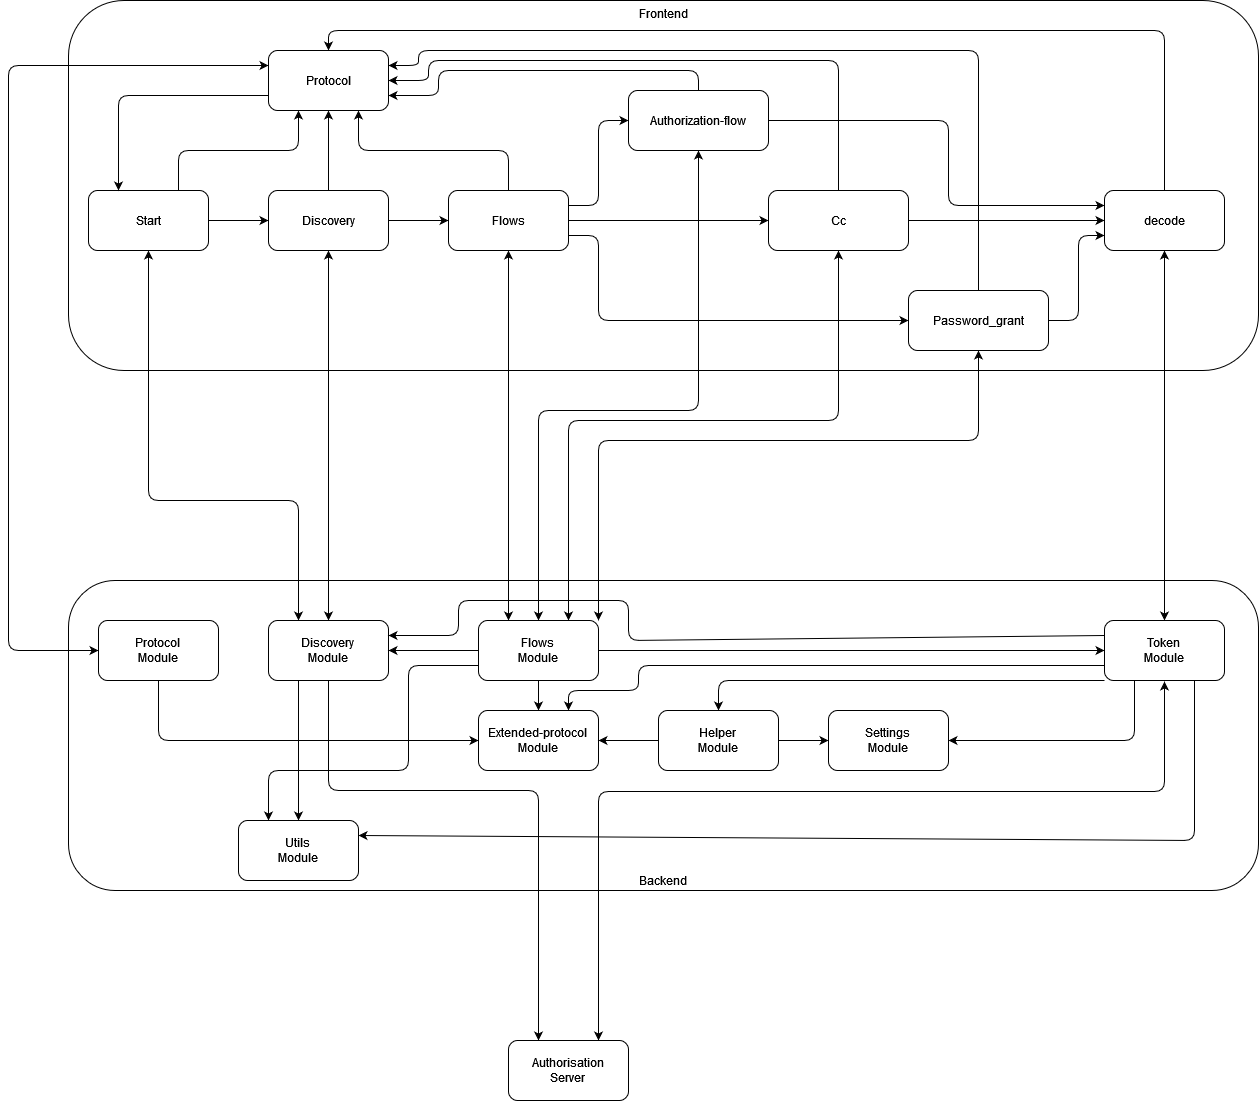

The diagram above was exported from draw.io. Its source (the exported page's mxGraphModel, read from the mxfile embedded in the PNG):
<mxGraphModel dx="2214" dy="1177" grid="1" gridSize="10" guides="1" tooltips="1" connect="1" arrows="1" fold="1" page="1" pageScale="1" pageWidth="827" pageHeight="1169" math="0" shadow="0">
  <root>
    <mxCell id="NZznHeb6CCmIsUfUQSTo-0" />
    <mxCell id="NZznHeb6CCmIsUfUQSTo-1" parent="NZznHeb6CCmIsUfUQSTo-0" />
    <mxCell id="NZznHeb6CCmIsUfUQSTo-29" value="Backend" style="rounded=1;whiteSpace=wrap;html=1;verticalAlign=bottom;" parent="NZznHeb6CCmIsUfUQSTo-1" vertex="1">
      <mxGeometry x="170" y="620" width="1190" height="310" as="geometry" />
    </mxCell>
    <mxCell id="NZznHeb6CCmIsUfUQSTo-2" value="Frontend" style="rounded=1;whiteSpace=wrap;html=1;verticalAlign=top;" parent="NZznHeb6CCmIsUfUQSTo-1" vertex="1">
      <mxGeometry x="170" y="40" width="1190" height="370" as="geometry" />
    </mxCell>
    <mxCell id="NZznHeb6CCmIsUfUQSTo-5" style="edgeStyle=none;html=1;exitX=1;exitY=0.5;exitDx=0;exitDy=0;entryX=0;entryY=0.5;entryDx=0;entryDy=0;" parent="NZznHeb6CCmIsUfUQSTo-1" source="NZznHeb6CCmIsUfUQSTo-3" target="NZznHeb6CCmIsUfUQSTo-4" edge="1">
      <mxGeometry relative="1" as="geometry" />
    </mxCell>
    <mxCell id="NZznHeb6CCmIsUfUQSTo-21" style="edgeStyle=none;html=1;exitX=0.75;exitY=0;exitDx=0;exitDy=0;entryX=0.25;entryY=1;entryDx=0;entryDy=0;" parent="NZznHeb6CCmIsUfUQSTo-1" source="NZznHeb6CCmIsUfUQSTo-3" target="NZznHeb6CCmIsUfUQSTo-19" edge="1">
      <mxGeometry relative="1" as="geometry">
        <Array as="points">
          <mxPoint x="280" y="190" />
          <mxPoint x="340" y="190" />
          <mxPoint x="400" y="190" />
        </Array>
      </mxGeometry>
    </mxCell>
    <mxCell id="VZxc88cco7wyyrTu78xt-0" style="edgeStyle=none;sketch=0;html=1;exitX=0.5;exitY=1;exitDx=0;exitDy=0;entryX=0.25;entryY=0;entryDx=0;entryDy=0;shadow=0;startArrow=classic;startFill=1;" parent="NZznHeb6CCmIsUfUQSTo-1" source="NZznHeb6CCmIsUfUQSTo-3" target="NZznHeb6CCmIsUfUQSTo-31" edge="1">
      <mxGeometry relative="1" as="geometry">
        <Array as="points">
          <mxPoint x="250" y="540" />
          <mxPoint x="400" y="540" />
        </Array>
      </mxGeometry>
    </mxCell>
    <mxCell id="NZznHeb6CCmIsUfUQSTo-3" value="Start" style="rounded=1;whiteSpace=wrap;html=1;" parent="NZznHeb6CCmIsUfUQSTo-1" vertex="1">
      <mxGeometry x="190" y="230" width="120" height="60" as="geometry" />
    </mxCell>
    <mxCell id="NZznHeb6CCmIsUfUQSTo-7" style="edgeStyle=none;html=1;exitX=1;exitY=0.5;exitDx=0;exitDy=0;entryX=0;entryY=0.5;entryDx=0;entryDy=0;" parent="NZznHeb6CCmIsUfUQSTo-1" source="NZznHeb6CCmIsUfUQSTo-4" target="NZznHeb6CCmIsUfUQSTo-6" edge="1">
      <mxGeometry relative="1" as="geometry" />
    </mxCell>
    <mxCell id="NZznHeb6CCmIsUfUQSTo-20" style="edgeStyle=none;html=1;exitX=0.5;exitY=0;exitDx=0;exitDy=0;entryX=0.5;entryY=1;entryDx=0;entryDy=0;" parent="NZznHeb6CCmIsUfUQSTo-1" source="NZznHeb6CCmIsUfUQSTo-4" target="NZznHeb6CCmIsUfUQSTo-19" edge="1">
      <mxGeometry relative="1" as="geometry" />
    </mxCell>
    <mxCell id="NZznHeb6CCmIsUfUQSTo-42" style="edgeStyle=none;html=1;exitX=0.5;exitY=1;exitDx=0;exitDy=0;entryX=0.5;entryY=0;entryDx=0;entryDy=0;startArrow=classic;startFill=1;" parent="NZznHeb6CCmIsUfUQSTo-1" source="NZznHeb6CCmIsUfUQSTo-4" target="NZznHeb6CCmIsUfUQSTo-31" edge="1">
      <mxGeometry relative="1" as="geometry" />
    </mxCell>
    <mxCell id="NZznHeb6CCmIsUfUQSTo-4" value="Discovery" style="rounded=1;whiteSpace=wrap;html=1;" parent="NZznHeb6CCmIsUfUQSTo-1" vertex="1">
      <mxGeometry x="370" y="230" width="120" height="60" as="geometry" />
    </mxCell>
    <mxCell id="NZznHeb6CCmIsUfUQSTo-12" style="edgeStyle=none;html=1;exitX=1;exitY=0.5;exitDx=0;exitDy=0;entryX=0;entryY=0.5;entryDx=0;entryDy=0;" parent="NZznHeb6CCmIsUfUQSTo-1" source="NZznHeb6CCmIsUfUQSTo-6" target="NZznHeb6CCmIsUfUQSTo-8" edge="1">
      <mxGeometry relative="1" as="geometry" />
    </mxCell>
    <mxCell id="NZznHeb6CCmIsUfUQSTo-13" style="edgeStyle=none;html=1;exitX=1;exitY=0.25;exitDx=0;exitDy=0;entryX=0;entryY=0.5;entryDx=0;entryDy=0;" parent="NZznHeb6CCmIsUfUQSTo-1" source="NZznHeb6CCmIsUfUQSTo-6" target="NZznHeb6CCmIsUfUQSTo-10" edge="1">
      <mxGeometry relative="1" as="geometry">
        <Array as="points">
          <mxPoint x="700" y="245" />
          <mxPoint x="700" y="160" />
        </Array>
      </mxGeometry>
    </mxCell>
    <mxCell id="NZznHeb6CCmIsUfUQSTo-14" style="edgeStyle=none;html=1;exitX=1;exitY=0.75;exitDx=0;exitDy=0;entryX=0;entryY=0.5;entryDx=0;entryDy=0;" parent="NZznHeb6CCmIsUfUQSTo-1" source="NZznHeb6CCmIsUfUQSTo-6" target="NZznHeb6CCmIsUfUQSTo-11" edge="1">
      <mxGeometry relative="1" as="geometry">
        <Array as="points">
          <mxPoint x="700" y="275" />
          <mxPoint x="700" y="360" />
        </Array>
      </mxGeometry>
    </mxCell>
    <mxCell id="NZznHeb6CCmIsUfUQSTo-23" style="edgeStyle=none;html=1;exitX=0.5;exitY=0;exitDx=0;exitDy=0;entryX=0.75;entryY=1;entryDx=0;entryDy=0;" parent="NZznHeb6CCmIsUfUQSTo-1" source="NZznHeb6CCmIsUfUQSTo-6" target="NZznHeb6CCmIsUfUQSTo-19" edge="1">
      <mxGeometry relative="1" as="geometry">
        <Array as="points">
          <mxPoint x="610" y="190" />
          <mxPoint x="460" y="190" />
        </Array>
      </mxGeometry>
    </mxCell>
    <mxCell id="NZznHeb6CCmIsUfUQSTo-41" style="edgeStyle=none;html=1;exitX=0.5;exitY=1;exitDx=0;exitDy=0;entryX=0.25;entryY=0;entryDx=0;entryDy=0;startArrow=classic;startFill=1;" parent="NZznHeb6CCmIsUfUQSTo-1" source="NZznHeb6CCmIsUfUQSTo-6" target="NZznHeb6CCmIsUfUQSTo-32" edge="1">
      <mxGeometry relative="1" as="geometry" />
    </mxCell>
    <mxCell id="NZznHeb6CCmIsUfUQSTo-6" value="Flows" style="rounded=1;whiteSpace=wrap;html=1;" parent="NZznHeb6CCmIsUfUQSTo-1" vertex="1">
      <mxGeometry x="550" y="230" width="120" height="60" as="geometry" />
    </mxCell>
    <mxCell id="NZznHeb6CCmIsUfUQSTo-16" style="edgeStyle=none;html=1;exitX=1;exitY=0.5;exitDx=0;exitDy=0;entryX=0;entryY=0.5;entryDx=0;entryDy=0;" parent="NZznHeb6CCmIsUfUQSTo-1" source="NZznHeb6CCmIsUfUQSTo-8" target="NZznHeb6CCmIsUfUQSTo-15" edge="1">
      <mxGeometry relative="1" as="geometry" />
    </mxCell>
    <mxCell id="NZznHeb6CCmIsUfUQSTo-26" style="edgeStyle=none;html=1;exitX=0.5;exitY=0;exitDx=0;exitDy=0;entryX=1;entryY=0.5;entryDx=0;entryDy=0;" parent="NZznHeb6CCmIsUfUQSTo-1" source="NZznHeb6CCmIsUfUQSTo-8" target="NZznHeb6CCmIsUfUQSTo-19" edge="1">
      <mxGeometry relative="1" as="geometry">
        <Array as="points">
          <mxPoint x="940" y="100" />
          <mxPoint x="530" y="100" />
          <mxPoint x="530" y="120" />
        </Array>
      </mxGeometry>
    </mxCell>
    <mxCell id="NZznHeb6CCmIsUfUQSTo-39" style="edgeStyle=none;html=1;exitX=0.5;exitY=1;exitDx=0;exitDy=0;entryX=0.75;entryY=0;entryDx=0;entryDy=0;startArrow=classic;startFill=1;" parent="NZznHeb6CCmIsUfUQSTo-1" source="NZznHeb6CCmIsUfUQSTo-8" target="NZznHeb6CCmIsUfUQSTo-32" edge="1">
      <mxGeometry relative="1" as="geometry">
        <mxPoint x="940" y="660" as="targetPoint" />
        <Array as="points">
          <mxPoint x="940" y="460" />
          <mxPoint x="670" y="460" />
        </Array>
      </mxGeometry>
    </mxCell>
    <mxCell id="NZznHeb6CCmIsUfUQSTo-8" value="Cc" style="rounded=1;whiteSpace=wrap;html=1;" parent="NZznHeb6CCmIsUfUQSTo-1" vertex="1">
      <mxGeometry x="870" y="230" width="140" height="60" as="geometry" />
    </mxCell>
    <mxCell id="NZznHeb6CCmIsUfUQSTo-17" style="edgeStyle=none;html=1;exitX=1;exitY=0.5;exitDx=0;exitDy=0;entryX=0;entryY=0.25;entryDx=0;entryDy=0;" parent="NZznHeb6CCmIsUfUQSTo-1" source="NZznHeb6CCmIsUfUQSTo-10" target="NZznHeb6CCmIsUfUQSTo-15" edge="1">
      <mxGeometry relative="1" as="geometry">
        <Array as="points">
          <mxPoint x="1050" y="160" />
          <mxPoint x="1050" y="245" />
        </Array>
      </mxGeometry>
    </mxCell>
    <mxCell id="NZznHeb6CCmIsUfUQSTo-24" style="edgeStyle=none;html=1;exitX=0.5;exitY=0;exitDx=0;exitDy=0;entryX=1;entryY=0.75;entryDx=0;entryDy=0;" parent="NZznHeb6CCmIsUfUQSTo-1" source="NZznHeb6CCmIsUfUQSTo-10" target="NZznHeb6CCmIsUfUQSTo-19" edge="1">
      <mxGeometry relative="1" as="geometry">
        <Array as="points">
          <mxPoint x="800" y="110" />
          <mxPoint x="540" y="110" />
          <mxPoint x="540" y="135" />
        </Array>
      </mxGeometry>
    </mxCell>
    <mxCell id="NZznHeb6CCmIsUfUQSTo-40" style="edgeStyle=none;html=1;exitX=0.5;exitY=1;exitDx=0;exitDy=0;entryX=0.5;entryY=0;entryDx=0;entryDy=0;startArrow=classic;startFill=1;" parent="NZznHeb6CCmIsUfUQSTo-1" source="NZznHeb6CCmIsUfUQSTo-10" target="NZznHeb6CCmIsUfUQSTo-32" edge="1">
      <mxGeometry relative="1" as="geometry">
        <mxPoint x="800" y="660" as="targetPoint" />
        <Array as="points">
          <mxPoint x="800" y="450" />
          <mxPoint x="640" y="450" />
        </Array>
      </mxGeometry>
    </mxCell>
    <mxCell id="NZznHeb6CCmIsUfUQSTo-10" value="Authorization-flow" style="rounded=1;whiteSpace=wrap;html=1;" parent="NZznHeb6CCmIsUfUQSTo-1" vertex="1">
      <mxGeometry x="730" y="130" width="140" height="60" as="geometry" />
    </mxCell>
    <mxCell id="NZznHeb6CCmIsUfUQSTo-18" style="edgeStyle=none;html=1;exitX=1;exitY=0.5;exitDx=0;exitDy=0;entryX=0;entryY=0.75;entryDx=0;entryDy=0;" parent="NZznHeb6CCmIsUfUQSTo-1" source="NZznHeb6CCmIsUfUQSTo-11" target="NZznHeb6CCmIsUfUQSTo-15" edge="1">
      <mxGeometry relative="1" as="geometry">
        <Array as="points">
          <mxPoint x="1180" y="360" />
          <mxPoint x="1180" y="275" />
        </Array>
      </mxGeometry>
    </mxCell>
    <mxCell id="NZznHeb6CCmIsUfUQSTo-27" style="edgeStyle=none;html=1;exitX=0.5;exitY=0;exitDx=0;exitDy=0;entryX=1;entryY=0.25;entryDx=0;entryDy=0;" parent="NZznHeb6CCmIsUfUQSTo-1" source="NZznHeb6CCmIsUfUQSTo-11" target="NZznHeb6CCmIsUfUQSTo-19" edge="1">
      <mxGeometry relative="1" as="geometry">
        <Array as="points">
          <mxPoint x="1080" y="90" />
          <mxPoint x="520" y="90" />
          <mxPoint x="520" y="105" />
        </Array>
      </mxGeometry>
    </mxCell>
    <mxCell id="NZznHeb6CCmIsUfUQSTo-38" style="edgeStyle=none;html=1;exitX=0.5;exitY=1;exitDx=0;exitDy=0;entryX=1;entryY=0;entryDx=0;entryDy=0;startArrow=classic;startFill=1;" parent="NZznHeb6CCmIsUfUQSTo-1" source="NZznHeb6CCmIsUfUQSTo-11" target="NZznHeb6CCmIsUfUQSTo-32" edge="1">
      <mxGeometry relative="1" as="geometry">
        <mxPoint x="1080" y="660" as="targetPoint" />
        <Array as="points">
          <mxPoint x="1080" y="480" />
          <mxPoint x="700" y="480" />
        </Array>
      </mxGeometry>
    </mxCell>
    <mxCell id="NZznHeb6CCmIsUfUQSTo-11" value="Password_grant" style="rounded=1;whiteSpace=wrap;html=1;" parent="NZznHeb6CCmIsUfUQSTo-1" vertex="1">
      <mxGeometry x="1010" y="330" width="140" height="60" as="geometry" />
    </mxCell>
    <mxCell id="NZznHeb6CCmIsUfUQSTo-28" style="edgeStyle=none;html=1;exitX=0.5;exitY=0;exitDx=0;exitDy=0;entryX=0.5;entryY=0;entryDx=0;entryDy=0;" parent="NZznHeb6CCmIsUfUQSTo-1" source="NZznHeb6CCmIsUfUQSTo-15" target="NZznHeb6CCmIsUfUQSTo-19" edge="1">
      <mxGeometry relative="1" as="geometry">
        <Array as="points">
          <mxPoint x="1266" y="70" />
          <mxPoint x="430" y="70" />
        </Array>
      </mxGeometry>
    </mxCell>
    <mxCell id="NZznHeb6CCmIsUfUQSTo-37" style="edgeStyle=none;html=1;exitX=0.5;exitY=1;exitDx=0;exitDy=0;entryX=0.5;entryY=0;entryDx=0;entryDy=0;shadow=0;sketch=0;startArrow=classic;startFill=1;" parent="NZznHeb6CCmIsUfUQSTo-1" source="NZznHeb6CCmIsUfUQSTo-15" target="NZznHeb6CCmIsUfUQSTo-36" edge="1">
      <mxGeometry relative="1" as="geometry" />
    </mxCell>
    <mxCell id="NZznHeb6CCmIsUfUQSTo-15" value="decode" style="rounded=1;whiteSpace=wrap;html=1;" parent="NZznHeb6CCmIsUfUQSTo-1" vertex="1">
      <mxGeometry x="1206" y="230" width="120" height="60" as="geometry" />
    </mxCell>
    <mxCell id="NZznHeb6CCmIsUfUQSTo-22" style="edgeStyle=none;html=1;entryX=0.25;entryY=0;entryDx=0;entryDy=0;exitX=0;exitY=0.75;exitDx=0;exitDy=0;" parent="NZznHeb6CCmIsUfUQSTo-1" source="NZznHeb6CCmIsUfUQSTo-19" target="NZznHeb6CCmIsUfUQSTo-3" edge="1">
      <mxGeometry relative="1" as="geometry">
        <mxPoint x="330" y="130" as="sourcePoint" />
        <Array as="points">
          <mxPoint x="220" y="135" />
        </Array>
      </mxGeometry>
    </mxCell>
    <mxCell id="NZznHeb6CCmIsUfUQSTo-44" style="edgeStyle=none;html=1;exitX=0;exitY=0.25;exitDx=0;exitDy=0;startArrow=classic;startFill=1;" parent="NZznHeb6CCmIsUfUQSTo-1" source="NZznHeb6CCmIsUfUQSTo-19" target="NZznHeb6CCmIsUfUQSTo-45" edge="1">
      <mxGeometry relative="1" as="geometry">
        <mxPoint x="100" y="763.0769230769231" as="targetPoint" />
        <Array as="points">
          <mxPoint x="110" y="105" />
          <mxPoint x="110" y="690" />
        </Array>
      </mxGeometry>
    </mxCell>
    <mxCell id="NZznHeb6CCmIsUfUQSTo-19" value="Protocol" style="rounded=1;whiteSpace=wrap;html=1;" parent="NZznHeb6CCmIsUfUQSTo-1" vertex="1">
      <mxGeometry x="370" y="90" width="120" height="60" as="geometry" />
    </mxCell>
    <mxCell id="NZznHeb6CCmIsUfUQSTo-47" style="edgeStyle=none;html=1;exitX=0.5;exitY=1;exitDx=0;exitDy=0;entryX=0.25;entryY=0;entryDx=0;entryDy=0;" parent="NZznHeb6CCmIsUfUQSTo-1" source="NZznHeb6CCmIsUfUQSTo-31" target="NZznHeb6CCmIsUfUQSTo-46" edge="1">
      <mxGeometry relative="1" as="geometry">
        <Array as="points">
          <mxPoint x="430" y="830" />
          <mxPoint x="640" y="830" />
        </Array>
      </mxGeometry>
    </mxCell>
    <mxCell id="VZxc88cco7wyyrTu78xt-5" style="edgeStyle=none;sketch=0;html=1;exitX=0.25;exitY=1;exitDx=0;exitDy=0;entryX=0.5;entryY=0;entryDx=0;entryDy=0;shadow=0;startArrow=none;startFill=0;" parent="NZznHeb6CCmIsUfUQSTo-1" source="NZznHeb6CCmIsUfUQSTo-31" target="VZxc88cco7wyyrTu78xt-4" edge="1">
      <mxGeometry relative="1" as="geometry" />
    </mxCell>
    <mxCell id="NZznHeb6CCmIsUfUQSTo-31" value="Discovery&lt;br&gt;Module" style="rounded=1;whiteSpace=wrap;html=1;" parent="NZznHeb6CCmIsUfUQSTo-1" vertex="1">
      <mxGeometry x="370" y="660" width="120" height="60" as="geometry" />
    </mxCell>
    <mxCell id="VZxc88cco7wyyrTu78xt-6" style="edgeStyle=none;sketch=0;html=1;exitX=1;exitY=0.5;exitDx=0;exitDy=0;entryX=0;entryY=0.5;entryDx=0;entryDy=0;shadow=0;startArrow=none;startFill=0;" parent="NZznHeb6CCmIsUfUQSTo-1" source="NZznHeb6CCmIsUfUQSTo-32" target="NZznHeb6CCmIsUfUQSTo-36" edge="1">
      <mxGeometry relative="1" as="geometry" />
    </mxCell>
    <mxCell id="VZxc88cco7wyyrTu78xt-7" style="edgeStyle=none;sketch=0;html=1;exitX=0;exitY=0.5;exitDx=0;exitDy=0;entryX=1;entryY=0.5;entryDx=0;entryDy=0;shadow=0;startArrow=none;startFill=0;" parent="NZznHeb6CCmIsUfUQSTo-1" source="NZznHeb6CCmIsUfUQSTo-32" target="NZznHeb6CCmIsUfUQSTo-31" edge="1">
      <mxGeometry relative="1" as="geometry" />
    </mxCell>
    <mxCell id="VZxc88cco7wyyrTu78xt-8" style="edgeStyle=none;sketch=0;html=1;exitX=0.5;exitY=1;exitDx=0;exitDy=0;entryX=0.5;entryY=0;entryDx=0;entryDy=0;shadow=0;startArrow=none;startFill=0;" parent="NZznHeb6CCmIsUfUQSTo-1" source="NZznHeb6CCmIsUfUQSTo-32" target="VZxc88cco7wyyrTu78xt-1" edge="1">
      <mxGeometry relative="1" as="geometry" />
    </mxCell>
    <mxCell id="VZxc88cco7wyyrTu78xt-9" style="edgeStyle=none;sketch=0;html=1;exitX=0;exitY=0.75;exitDx=0;exitDy=0;entryX=0.25;entryY=0;entryDx=0;entryDy=0;shadow=0;startArrow=none;startFill=0;" parent="NZznHeb6CCmIsUfUQSTo-1" source="NZznHeb6CCmIsUfUQSTo-32" target="VZxc88cco7wyyrTu78xt-4" edge="1">
      <mxGeometry relative="1" as="geometry">
        <Array as="points">
          <mxPoint x="510" y="705" />
          <mxPoint x="510" y="810" />
          <mxPoint x="370" y="810" />
        </Array>
      </mxGeometry>
    </mxCell>
    <mxCell id="NZznHeb6CCmIsUfUQSTo-32" value="Flows&lt;br&gt;Module" style="rounded=1;whiteSpace=wrap;html=1;" parent="NZznHeb6CCmIsUfUQSTo-1" vertex="1">
      <mxGeometry x="580" y="660" width="120" height="60" as="geometry" />
    </mxCell>
    <mxCell id="NZznHeb6CCmIsUfUQSTo-48" style="edgeStyle=none;html=1;exitX=0.5;exitY=1;exitDx=0;exitDy=0;entryX=0.75;entryY=0;entryDx=0;entryDy=0;startArrow=classic;startFill=1;" parent="NZznHeb6CCmIsUfUQSTo-1" target="NZznHeb6CCmIsUfUQSTo-46" edge="1">
      <mxGeometry relative="1" as="geometry">
        <mxPoint x="1266" y="721" as="sourcePoint" />
        <mxPoint x="750" y="1091.0000000000002" as="targetPoint" />
        <Array as="points">
          <mxPoint x="1266" y="831" />
          <mxPoint x="700" y="831" />
        </Array>
      </mxGeometry>
    </mxCell>
    <mxCell id="VZxc88cco7wyyrTu78xt-13" style="edgeStyle=none;sketch=0;html=1;exitX=0;exitY=0.25;exitDx=0;exitDy=0;entryX=1;entryY=0.25;entryDx=0;entryDy=0;shadow=0;startArrow=none;startFill=0;" parent="NZznHeb6CCmIsUfUQSTo-1" source="NZznHeb6CCmIsUfUQSTo-36" target="NZznHeb6CCmIsUfUQSTo-31" edge="1">
      <mxGeometry relative="1" as="geometry">
        <Array as="points">
          <mxPoint x="730" y="680" />
          <mxPoint x="730" y="640" />
          <mxPoint x="560" y="640" />
          <mxPoint x="560" y="675" />
        </Array>
      </mxGeometry>
    </mxCell>
    <mxCell id="VZxc88cco7wyyrTu78xt-14" style="edgeStyle=none;sketch=0;html=1;exitX=0.25;exitY=1;exitDx=0;exitDy=0;entryX=1;entryY=0.5;entryDx=0;entryDy=0;shadow=0;startArrow=none;startFill=0;" parent="NZznHeb6CCmIsUfUQSTo-1" source="NZznHeb6CCmIsUfUQSTo-36" target="VZxc88cco7wyyrTu78xt-3" edge="1">
      <mxGeometry relative="1" as="geometry">
        <Array as="points">
          <mxPoint x="1236" y="780" />
        </Array>
      </mxGeometry>
    </mxCell>
    <mxCell id="VZxc88cco7wyyrTu78xt-15" style="edgeStyle=none;sketch=0;html=1;exitX=0;exitY=1;exitDx=0;exitDy=0;entryX=0.5;entryY=0;entryDx=0;entryDy=0;shadow=0;startArrow=none;startFill=0;" parent="NZznHeb6CCmIsUfUQSTo-1" source="NZznHeb6CCmIsUfUQSTo-36" target="VZxc88cco7wyyrTu78xt-2" edge="1">
      <mxGeometry relative="1" as="geometry">
        <Array as="points">
          <mxPoint x="820" y="720" />
        </Array>
      </mxGeometry>
    </mxCell>
    <mxCell id="VZxc88cco7wyyrTu78xt-16" style="edgeStyle=none;sketch=0;html=1;exitX=0;exitY=0.75;exitDx=0;exitDy=0;entryX=0.75;entryY=0;entryDx=0;entryDy=0;shadow=0;startArrow=none;startFill=0;" parent="NZznHeb6CCmIsUfUQSTo-1" source="NZznHeb6CCmIsUfUQSTo-36" target="VZxc88cco7wyyrTu78xt-1" edge="1">
      <mxGeometry relative="1" as="geometry">
        <Array as="points">
          <mxPoint x="740" y="705" />
          <mxPoint x="740" y="730" />
          <mxPoint x="670" y="730" />
        </Array>
      </mxGeometry>
    </mxCell>
    <mxCell id="VZxc88cco7wyyrTu78xt-17" style="edgeStyle=none;sketch=0;html=1;exitX=0.75;exitY=1;exitDx=0;exitDy=0;entryX=1;entryY=0.25;entryDx=0;entryDy=0;shadow=0;startArrow=none;startFill=0;" parent="NZznHeb6CCmIsUfUQSTo-1" source="NZznHeb6CCmIsUfUQSTo-36" target="VZxc88cco7wyyrTu78xt-4" edge="1">
      <mxGeometry relative="1" as="geometry">
        <Array as="points">
          <mxPoint x="1296" y="880" />
        </Array>
      </mxGeometry>
    </mxCell>
    <mxCell id="NZznHeb6CCmIsUfUQSTo-36" value="Token&lt;br&gt;Module" style="rounded=1;whiteSpace=wrap;html=1;" parent="NZznHeb6CCmIsUfUQSTo-1" vertex="1">
      <mxGeometry x="1206" y="660" width="120" height="60" as="geometry" />
    </mxCell>
    <mxCell id="VZxc88cco7wyyrTu78xt-12" style="edgeStyle=none;sketch=0;html=1;exitX=0.5;exitY=1;exitDx=0;exitDy=0;entryX=0;entryY=0.5;entryDx=0;entryDy=0;shadow=0;startArrow=none;startFill=0;" parent="NZznHeb6CCmIsUfUQSTo-1" source="NZznHeb6CCmIsUfUQSTo-45" target="VZxc88cco7wyyrTu78xt-1" edge="1">
      <mxGeometry relative="1" as="geometry">
        <Array as="points">
          <mxPoint x="260" y="780" />
        </Array>
      </mxGeometry>
    </mxCell>
    <mxCell id="NZznHeb6CCmIsUfUQSTo-45" value="Protocol&lt;br&gt;Module" style="rounded=1;whiteSpace=wrap;html=1;" parent="NZznHeb6CCmIsUfUQSTo-1" vertex="1">
      <mxGeometry x="200" y="659.9969230769233" width="120" height="60" as="geometry" />
    </mxCell>
    <mxCell id="NZznHeb6CCmIsUfUQSTo-46" value="Authorisation&lt;br&gt;Server" style="rounded=1;whiteSpace=wrap;html=1;" parent="NZznHeb6CCmIsUfUQSTo-1" vertex="1">
      <mxGeometry x="610" y="1080" width="120" height="60" as="geometry" />
    </mxCell>
    <mxCell id="VZxc88cco7wyyrTu78xt-1" value="Extended-protocol&lt;br&gt;Module" style="rounded=1;whiteSpace=wrap;html=1;" parent="NZznHeb6CCmIsUfUQSTo-1" vertex="1">
      <mxGeometry x="580" y="750" width="120" height="60" as="geometry" />
    </mxCell>
    <mxCell id="VZxc88cco7wyyrTu78xt-10" style="edgeStyle=none;sketch=0;html=1;exitX=1;exitY=0.5;exitDx=0;exitDy=0;entryX=0;entryY=0.5;entryDx=0;entryDy=0;shadow=0;startArrow=none;startFill=0;" parent="NZznHeb6CCmIsUfUQSTo-1" source="VZxc88cco7wyyrTu78xt-2" target="VZxc88cco7wyyrTu78xt-3" edge="1">
      <mxGeometry relative="1" as="geometry" />
    </mxCell>
    <mxCell id="VZxc88cco7wyyrTu78xt-11" style="edgeStyle=none;sketch=0;html=1;exitX=0;exitY=0.5;exitDx=0;exitDy=0;entryX=1;entryY=0.5;entryDx=0;entryDy=0;shadow=0;startArrow=none;startFill=0;" parent="NZznHeb6CCmIsUfUQSTo-1" source="VZxc88cco7wyyrTu78xt-2" target="VZxc88cco7wyyrTu78xt-1" edge="1">
      <mxGeometry relative="1" as="geometry" />
    </mxCell>
    <mxCell id="VZxc88cco7wyyrTu78xt-2" value="Helper&lt;br&gt;Module" style="rounded=1;whiteSpace=wrap;html=1;" parent="NZznHeb6CCmIsUfUQSTo-1" vertex="1">
      <mxGeometry x="760" y="750" width="120" height="60" as="geometry" />
    </mxCell>
    <mxCell id="VZxc88cco7wyyrTu78xt-3" value="Settings&lt;br&gt;Module" style="rounded=1;whiteSpace=wrap;html=1;" parent="NZznHeb6CCmIsUfUQSTo-1" vertex="1">
      <mxGeometry x="930" y="750" width="120" height="60" as="geometry" />
    </mxCell>
    <mxCell id="VZxc88cco7wyyrTu78xt-4" value="Utils&lt;br&gt;Module" style="rounded=1;whiteSpace=wrap;html=1;" parent="NZznHeb6CCmIsUfUQSTo-1" vertex="1">
      <mxGeometry x="340" y="860" width="120" height="60" as="geometry" />
    </mxCell>
  </root>
</mxGraphModel>